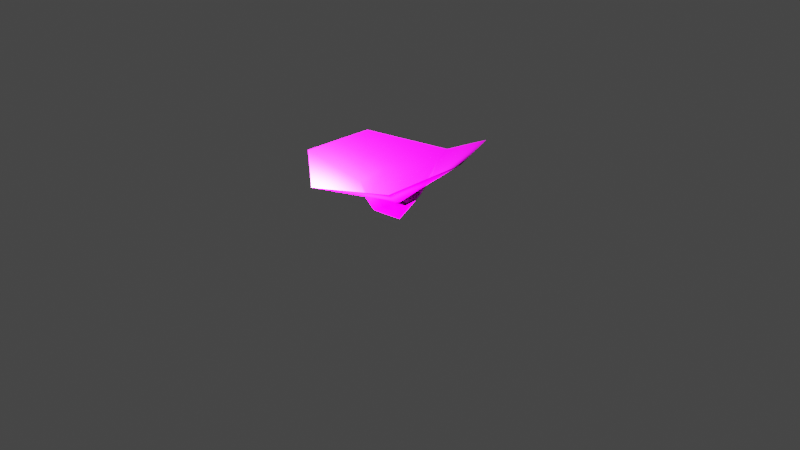 # Source: coral_02c.blend  (saved by Blender 2.93.21; exported with 4.5.12 LTS)
import bpy
from mathutils import Matrix  # noqa: F401  (used for matrix-valued properties, if any)

bpy.ops.wm.read_factory_settings(use_empty=True)
scene = bpy.context.scene
scene.name = 'Scene'

# ---- collections
col_collection = bpy.data.collections.new('Collection'); scene.collection.children.link(col_collection)

# ---- images (referenced by path relative to the original .blend; pixels are not part of the script)
import os
ASSET_DIR = os.environ.get("B2B_ASSET_DIR", "")  # directory of the original .blend (textures are referenced by path, not embedded)
HERE = os.path.dirname(os.path.abspath(__file__))  # packed textures are extracted next to this script under _unpacked/

def load_image(name, relpath, width, height, colorspace="sRGB"):
    """Load a texture the original file referenced (path relative to the .blend, or extracted next to this script)."""
    p = next((c for c in (os.path.join(HERE, relpath), os.path.join(ASSET_DIR, relpath)) if relpath and os.path.exists(c)), "")
    if p:
        img = bpy.data.images.load(p, check_existing=True)
        img.name = name
    else:  # same state as the original file: an image datablock whose file is absent (Cycles renders it pink)
        img = bpy.data.images.new(name, width, height)
        img.source = "FILE"
        img.filepath = "//" + (relpath or name)
    img.colorspace_settings.name = colorspace
    return img
img_coral_02_albedo_png = load_image('coral_02_albedo.png', 'coral_02_albedo.png', 1024, 1024, 'sRGB')
img_coral_02_normal_png = load_image('coral_02_normal.png', 'coral_02_normal.png', 1024, 1024, 'sRGB')

# ---- materials (node trees are filled in below, after node groups)
mat_coral_01 = bpy.data.materials.new('coral_01')
mat_coral_01.alpha_threshold = 0.4
mat_coral_01.line_color = (0.0, 0.0, 0.0, 1.0)

# ---- material node trees
mat_coral_01.use_nodes = True; mat_coral_01.node_tree.nodes.clear()
_N = mat_coral_01.node_tree.nodes; _L = mat_coral_01.node_tree.links
n0 = _N.new('ShaderNodeOutputMaterial'); n0.name = 'Material Output'; n0.location = (157, 295)
n1 = _N.new('ShaderNodeBsdfPrincipled'); n1.name = 'Principled BSDF'; n1.location = (-133, 295)
n1.distribution = 'GGX'
n1.subsurface_method = 'BURLEY'
n1.inputs[2].default_value = 0.4
n1.inputs[3].default_value = 1.45
n1.inputs[27].default_value = (0.0, 0.0, 0.0, 1.0)
n1.inputs[28].default_value = 1.0
n2 = _N.new('ShaderNodeTexImage'); n2.name = 'Image Texture'; n2.location = (-514, 221)
n2.image = img_coral_02_albedo_png
n3 = _N.new('ShaderNodeTexImage'); n3.name = 'Image Texture.001'; n3.location = (-517, -46)
n3.image = img_coral_02_normal_png
n4 = _N.new('ShaderNodeMath'); n4.name = 'Math'; n4.location = (0, 0)
n4.hide = True
n4.operation = 'GREATER_THAN'
n4.inputs[1].default_value = 0.4
_L.new(n1.outputs[0], n0.inputs[0])
_L.new(n2.outputs[0], n1.inputs[0])
_L.new(n3.outputs[0], n1.inputs[5])
_L.new(n2.outputs[1], n4.inputs[0])
_L.new(n4.outputs[0], n1.inputs[4])
n0.is_active_output = True

# ---- world
world_world = bpy.data.worlds.new('World'); scene.world = world_world
world_world.use_nodes = True; world_world.node_tree.nodes.clear()
_N = world_world.node_tree.nodes; _L = world_world.node_tree.links
n0 = _N.new('ShaderNodeOutputWorld'); n0.name = 'World Output'; n0.location = (300, 300)
n1 = _N.new('ShaderNodeBackground'); n1.name = 'Background'; n1.location = (10, 300)
n1.inputs[0].default_value = (0.05088, 0.05088, 0.05088, 1.0)
_L.new(n1.outputs[0], n0.inputs[0])
n0.is_active_output = True
world_world.color = (0.05088, 0.05088, 0.05088)
world_world.use_sun_shadow = False
world_world.sun_shadow_jitter_overblur = 0.0

# ---- cameras
cam_camera = bpy.data.cameras.new('Camera')
cam_camera.clip_end = 100.0
cam_camera.ortho_scale = 7.314

# ---- lights
light_light = bpy.data.lights.new('Light', 'POINT')
light_light.transmission_factor = 0.0
light_light.energy = 1000.0
light_light.shadow_soft_size = 0.1
light_light.shadow_maximum_resolution = 0.006
light_light.use_absolute_resolution = True

# ---- meshes
me_cube = bpy.data.meshes.new('Cube')
me_cube.from_pydata([(-0.8646, -0.4562, 0.6211), (0.2872, -0.03121, 0.4198), (-0.34, -0.216, 0.3727), (0.578, -0.6762, 0.6742), (0.2076, -0.259, 0.3474), (0.5067, 0.703, 0.8121), (-0.281, 0.9677, 0.4002), (-0.9219, 0.4011, 0.5898), (0.2079, 0.2627, 0.4775), (-0.1844, -0.9662, 0.5898), (-0.1931, 0.745, 0.3821), (0.8076, 0.03063, 0.8403), (-0.3976, 0.1729, 0.3971), (0.006703, -0.004598, 0.001353), (-0.08881, -0.399, 0.3694), (-0.2541, -0.1628, 0.1937), (-0.1449, 0.5355, 0.2273), (0.1425, 0.1611, 0.2649), (0.1172, -0.1578, 0.2656), (0.1442, -0.02043, 0.2527), (-0.2787, 0.1465, 0.311), (-0.08522, -0.2616, 0.1552)], [], [(7, 0, 2, 12), (10, 12, 20, 16), (0, 9, 14, 2), (8, 10, 16, 17), (5, 6, 10, 8), (12, 2, 15, 20), (11, 5, 8, 1), (14, 4, 18, 21), (3, 11, 1, 4), (1, 8, 17, 19), (9, 3, 4, 14), (6, 7, 12, 10), (4, 1, 19, 18), (2, 14, 21, 15), (16, 20, 13), (20, 15, 13), (18, 19, 13), (19, 17, 13), (15, 21, 13), (17, 16, 13), (21, 18, 13)])
me_cube.polygons.foreach_set('use_smooth', [True] * 21)
_uv = me_cube.uv_layers.new(name='UVMap')
_uv.uv.foreach_set('vector', [0.769, 0.166, 0.9793, 0.4902, 0.7727, 0.5159, 0.6653, 0.3423, 0.3835, 0.1239, 0.6653, 0.3423, 0.6336, 0.3963, 0.4298, 0.243, 0.9793, 0.4902, 0.869, 0.8512, 0.7164, 0.7058, 0.7727, 0.5159, 0.3714, 0.4855, 0.3835, 0.1239, 0.4298, 0.243, 0.4386, 0.5079, 0.1671, 0.4172, 0.347, 0.02988, 0.3835, 0.1239, 0.3714, 0.4855, 0.6653, 0.3423, 0.7727, 0.5159, 0.7071, 0.5241, 0.6336, 0.3963, 0.2513, 0.7373, 0.1671, 0.4172, 0.3714, 0.4855, 0.4245, 0.624, 0.7164, 0.7058, 0.5317, 0.7417, 0.5378, 0.6615, 0.6558, 0.648, 0.5156, 0.9537, 0.2513, 0.7373, 0.4245, 0.624, 0.5317, 0.7417, 0.4245, 0.624, 0.3714, 0.4855, 0.4386, 0.5079, 0.4737, 0.5918, 0.869, 0.8512, 0.5156, 0.9537, 0.5317, 0.7417, 0.7164, 0.7058, 0.347, 0.02988, 0.769, 0.166, 0.6653, 0.3423, 0.3835, 0.1239, 0.5317, 0.7417, 0.4245, 0.624, 0.4737, 0.5918, 0.5378, 0.6615, 0.7727, 0.5159, 0.7164, 0.7058, 0.6558, 0.648, 0.7071, 0.5241, 0.4298, 0.243, 0.6336, 0.3963, 0.5467, 0.544, 0.6336, 0.3963, 0.7071, 0.5241, 0.5467, 0.544, 0.5378, 0.6615, 0.4737, 0.5918, 0.5467, 0.544, 0.4737, 0.5918, 0.4386, 0.5079, 0.5467, 0.544, 0.7071, 0.5241, 0.6558, 0.648, 0.5467, 0.544, 0.4386, 0.5079, 0.4298, 0.243, 0.5467, 0.544, 0.6558, 0.648, 0.5378, 0.6615, 0.5467, 0.544])
me_cube.materials.append(mat_coral_01)
me_cube.materials.append(None)
me_cube.use_remesh_preserve_volume = False
me_cube.use_remesh_preserve_attributes = False
me_cube.use_mirror_vertex_groups = False
me_cube.use_paint_bone_selection = False
me_cube.use_paint_mask_vertex = True
me_cube.update()
arm_armature = bpy.data.armatures.new('Armature')  # bones are not reproduced

# ---- objects
ob_cube = bpy.data.objects.new('Cube', me_cube)
ob_light = bpy.data.objects.new('Light', light_light)
ob_camera = bpy.data.objects.new('Camera', cam_camera)
ob_armature = bpy.data.objects.new('Armature', arm_armature)

# ---- transforms, parenting, visibility, modifiers, constraints
ob_cube.parent = ob_armature
ob_cube.location = (0.0, 0.0, 0.0)
ob_cube.lock_rotations_4d = False
ob_cube.empty_display_type = 'ARROWS'
ob_cube.lineart.crease_threshold = 0.0
_vg = ob_cube.vertex_groups.new(name='Bone')
for _i, _w in zip([12, 13, 15, 16, 17, 18, 19, 20, 21], [0.8476, 0.9931, 0.9241, 0.2703, 1.0, 0.9997, 0.9929, 0.9997, 0.9966]): _vg.add([_i], _w, 'REPLACE')
_vg = ob_cube.vertex_groups.new(name='Bone.001')
for _i, _w in zip([1, 2, 4, 8, 12, 14, 16, 20], [0.9871, 0.9918, 0.9248, 1.0, 1.0, 0.9891, 0.9228, 0.9207]): _vg.add([_i], _w, 'REPLACE')
_vg = ob_cube.vertex_groups.new(name='Bone.002')
for _i, _w in zip([0, 3, 5, 6, 7, 9, 10, 11], [0.9972, 0.9849, 0.9516, 0.9981, 0.9949, 1.0, 0.7585, 0.9989]): _vg.add([_i], _w, 'REPLACE')
_m = ob_cube.modifiers.new('Armature', 'ARMATURE')
_m.object = ob_armature
ob_light.location = (0.2567, -0.4201, 1.191)
ob_light.rotation_euler = (0.6503, 0.05522, 1.866)
ob_light.lock_rotations_4d = False
ob_light.empty_display_type = 'ARROWS'
ob_light.color = (0.0, 0.0, 0.0, 0.0)
ob_light.lineart.crease_threshold = 0.0
ob_camera.location = (7.359, -6.926, 4.958)
ob_camera.rotation_euler = (1.109, 0.0, 0.8149)
ob_camera.lock_rotations_4d = False
ob_camera.empty_display_type = 'ARROWS'
ob_camera.color = (0.0, 0.0, 0.0, 0.0)
ob_camera.display_type = 'WIRE'
ob_camera.lineart.crease_threshold = 0.0
ob_armature.location = (0.0, 0.0, 0.0)
ob_armature.show_in_front = True

# ---- collection membership
col_collection.objects.link(ob_cube)
col_collection.objects.link(ob_light)
col_collection.objects.link(ob_camera)
col_collection.objects.link(ob_armature)

# ---- scene / render settings (as saved in the file)
scene.camera = ob_camera
scene.frame_start = 1; scene.frame_end = 320; scene.frame_set(66)
scene.render.engine = 'BLENDER_EEVEE_NEXT'
scene.render.fps = 60
scene.cycles.use_denoising = False
scene.cycles.samples = 128
scene.cycles.sampling_pattern = 'TABULATED_SOBOL'
scene.cycles.use_adaptive_sampling = False
scene.cycles.use_light_tree = False
scene.view_settings.view_transform = 'Filmic'
bpy.context.view_layer.update()
